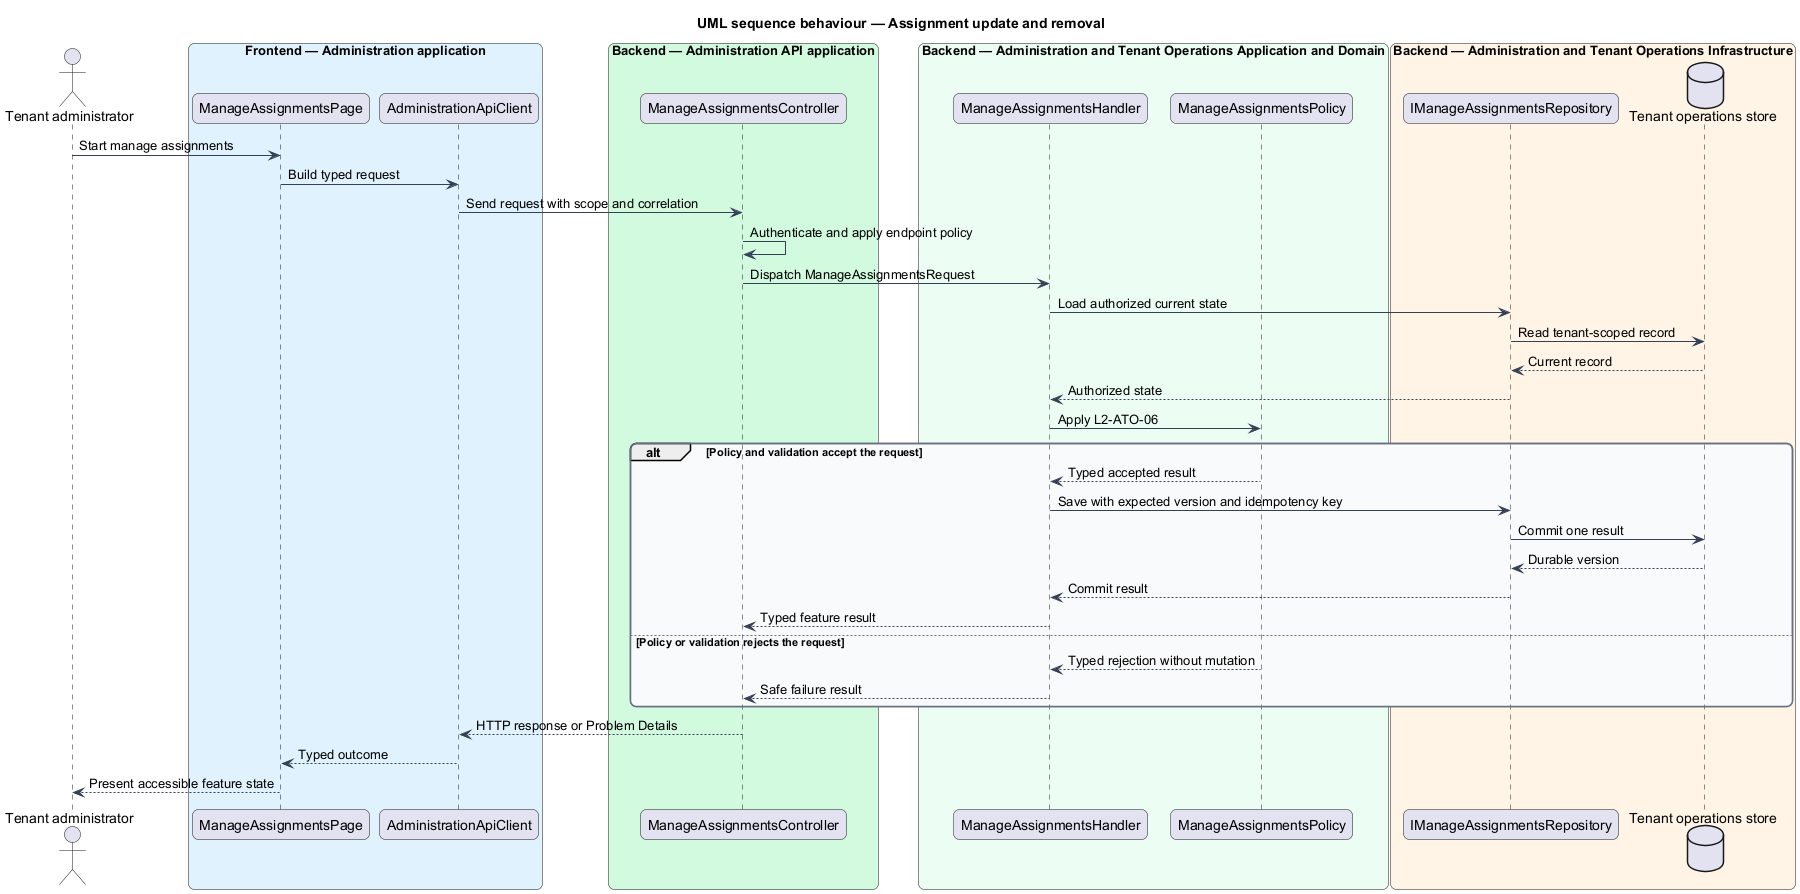

The diagram above was rendered by PlantUML. Its source (embedded in the PNG):
@startuml
title UML sequence behaviour — Assignment update and removal
skinparam backgroundColor #FFFFFF
skinparam shadowing false
skinparam roundcorner 12
skinparam defaultFontName Arial
skinparam ArrowColor #344054
skinparam rectangle {
  BorderColor #344054
  FontColor #101828
}
skinparam package {
  BorderColor #667085
  FontColor #101828
  BackgroundColor #F9FAFB
}
actor "Tenant administrator" as actor
box "Frontend — Administration application" #E0F2FE
  participant "ManageAssignmentsPage" as entry
  participant "AdministrationApiClient" as client
end box
box "Backend — Administration API application" #D1FADF
  participant "ManageAssignmentsController" as controller
end box
box "Backend — Administration and Tenant Operations Application and Domain" #ECFDF3
  participant "ManageAssignmentsHandler" as handler
  participant "ManageAssignmentsPolicy" as policy
end box
box "Backend — Administration and Tenant Operations Infrastructure" #FFF4E5
  participant "IManageAssignmentsRepository" as repository
  database "Tenant operations store" as store
end box
actor -> entry : Start manage assignments
entry -> client : Build typed request
client -> controller : Send request with scope and correlation
controller -> controller : Authenticate and apply endpoint policy
controller -> handler : Dispatch ManageAssignmentsRequest
handler -> repository : Load authorized current state
repository -> store : Read tenant-scoped record
store --> repository : Current record
repository --> handler : Authorized state
handler -> policy : Apply L2-ATO-06
alt Policy and validation accept the request
  policy --> handler : Typed accepted result
  handler -> repository : Save with expected version and idempotency key
  repository -> store : Commit one result
  store --> repository : Durable version
  repository --> handler : Commit result
  handler --> controller : Typed feature result
else Policy or validation rejects the request
  policy --> handler : Typed rejection without mutation
  handler --> controller : Safe failure result
end
controller --> client : HTTP response or Problem Details
client --> entry : Typed outcome
entry --> actor : Present accessible feature state
@enduml